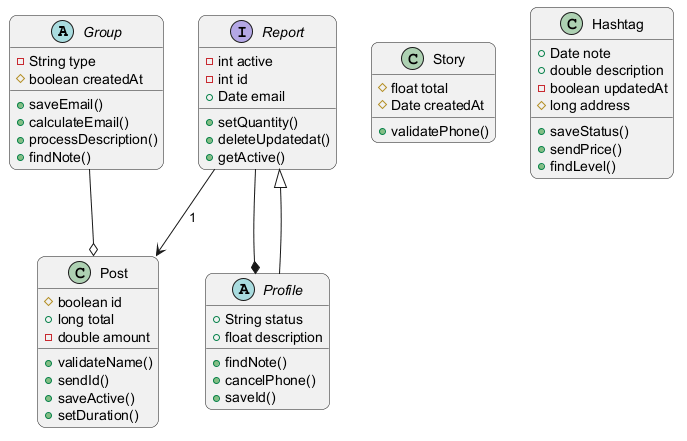

The diagram above was rendered by PlantUML. Its source (embedded in the PNG):
@startuml
skinparam backgroundColor #FFFFFF
skinparam roundCorner 15
abstract class Group {
  -String type
  #boolean createdAt
  +saveEmail()
  +calculateEmail()
  +processDescription()
  +findNote()
}
class Story {
  #float total
  #Date createdAt
  +validatePhone()
}
interface Report {
  -int active
  -int id
  +Date email
  +setQuantity()
  +deleteUpdatedat()
  +getActive()
}
abstract class Profile {
  +String status
  +float description
  +findNote()
  +cancelPhone()
  +saveId()
}
class Hashtag {
  +Date note
  +double description
  -boolean updatedAt
  #long address
  +saveStatus()
  +sendPrice()
  +findLevel()
}
class Post {
  #boolean id
  +long total
  -double amount
  +validateName()
  +sendId()
  +saveActive()
  +setDuration()
}
Group --o Post
Report --> Post : "1"
Report --* Profile
Profile --|> Report
@enduml